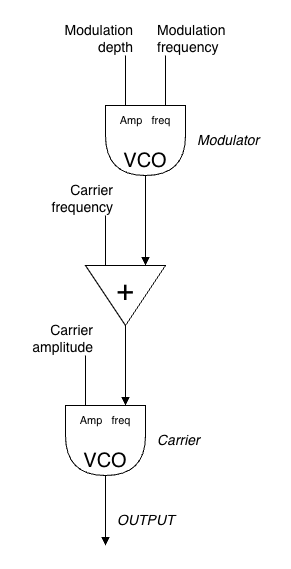

The diagram above was exported from draw.io. Its source (the exported page's mxGraphModel, read from the mxfile embedded in the PNG):
<mxGraphModel dx="708" dy="533" grid="1" gridSize="10" guides="1" tooltips="1" connect="1" arrows="1" fold="1" page="1" pageScale="1" pageWidth="827" pageHeight="1169" math="0" shadow="0">
  <root>
    <mxCell id="0" />
    <mxCell id="1" parent="0" />
    <mxCell id="2" style="edgeStyle=orthogonalEdgeStyle;rounded=0;orthogonalLoop=1;jettySize=auto;html=1;entryX=0;entryY=0.25;entryDx=0;entryDy=0;endArrow=block;endFill=1;" edge="1" source="3" target="8" parent="1">
      <mxGeometry relative="1" as="geometry">
        <Array as="points">
          <mxPoint x="240" y="660" />
          <mxPoint x="240" y="660" />
        </Array>
      </mxGeometry>
    </mxCell>
    <mxCell id="3" value="&lt;div&gt;&lt;font style=&quot;font-size: 11px;&quot;&gt;Amp&amp;nbsp; &amp;nbsp;freq&lt;/font&gt;&lt;/div&gt;&lt;div&gt;&lt;font style=&quot;font-size: 18px;&quot;&gt;&amp;nbsp;&lt;/font&gt;&lt;/div&gt;&lt;span style=&quot;font-size: 20px;&quot;&gt;VCO&lt;/span&gt;" style="shape=delay;whiteSpace=wrap;html=1;direction=south;verticalAlign=bottom;" vertex="1" parent="1">
      <mxGeometry x="200" y="550" width="80" height="70" as="geometry" />
    </mxCell>
    <mxCell id="4" value="" style="endArrow=none;html=1;rounded=0;" edge="1" parent="1">
      <mxGeometry width="50" height="50" relative="1" as="geometry">
        <mxPoint x="220" y="550" as="sourcePoint" />
        <mxPoint x="220" y="500" as="targetPoint" />
      </mxGeometry>
    </mxCell>
    <mxCell id="5" value="" style="endArrow=none;html=1;rounded=0;" edge="1" parent="1">
      <mxGeometry width="50" height="50" relative="1" as="geometry">
        <mxPoint x="260" y="550" as="sourcePoint" />
        <mxPoint x="260" y="500" as="targetPoint" />
      </mxGeometry>
    </mxCell>
    <mxCell id="6" value="&lt;span style=&quot;color: rgb(0, 0, 0); font-family: Helvetica; font-style: normal; font-variant-ligatures: normal; font-variant-caps: normal; font-weight: 400; letter-spacing: normal; orphans: 2; text-indent: 0px; text-transform: none; widows: 2; word-spacing: 0px; -webkit-text-stroke-width: 0px; white-space: normal; text-decoration-thickness: initial; text-decoration-style: initial; text-decoration-color: initial; float: none; display: inline !important;&quot;&gt;&lt;font style=&quot;font-size: 14px;&quot;&gt;Modulation depth&lt;/font&gt;&lt;/span&gt;" style="text;whiteSpace=wrap;html=1;align=right;labelBackgroundColor=none;" vertex="1" parent="1">
      <mxGeometry x="150" y="460" width="80" height="50" as="geometry" />
    </mxCell>
    <mxCell id="7" value="&lt;span style=&quot;color: rgb(0, 0, 0); font-family: Helvetica; font-style: normal; font-variant-ligatures: normal; font-variant-caps: normal; font-weight: 400; letter-spacing: normal; orphans: 2; text-indent: 0px; text-transform: none; widows: 2; word-spacing: 0px; -webkit-text-stroke-width: 0px; white-space: normal; text-decoration-thickness: initial; text-decoration-style: initial; text-decoration-color: initial; float: none; display: inline !important;&quot;&gt;&lt;font style=&quot;font-size: 14px;&quot;&gt;Modulation frequency&lt;/font&gt;&lt;/span&gt;" style="text;whiteSpace=wrap;html=1;align=left;labelBackgroundColor=none;" vertex="1" parent="1">
      <mxGeometry x="250" y="460" width="80" height="50" as="geometry" />
    </mxCell>
    <mxCell id="8" value="&lt;font style=&quot;font-size: 30px;&quot;&gt;+&lt;/font&gt;" style="triangle;whiteSpace=wrap;html=1;direction=south;verticalAlign=top;" vertex="1" parent="1">
      <mxGeometry x="180" y="710" width="80" height="60" as="geometry" />
    </mxCell>
    <mxCell id="9" value="" style="endArrow=none;html=1;rounded=0;" edge="1" parent="1">
      <mxGeometry width="50" height="50" relative="1" as="geometry">
        <mxPoint x="200" y="710" as="sourcePoint" />
        <mxPoint x="200" y="660" as="targetPoint" />
      </mxGeometry>
    </mxCell>
    <mxCell id="10" value="&lt;span style=&quot;color: rgb(0, 0, 0); font-family: Helvetica; font-style: normal; font-variant-ligatures: normal; font-variant-caps: normal; font-weight: 400; letter-spacing: normal; orphans: 2; text-indent: 0px; text-transform: none; widows: 2; word-spacing: 0px; -webkit-text-stroke-width: 0px; white-space: normal; text-decoration-thickness: initial; text-decoration-style: initial; text-decoration-color: initial; float: none; display: inline !important;&quot;&gt;&lt;font style=&quot;font-size: 14px;&quot;&gt;Carrier frequency&lt;/font&gt;&lt;/span&gt;" style="text;whiteSpace=wrap;html=1;align=right;labelBackgroundColor=none;" vertex="1" parent="1">
      <mxGeometry x="130" y="620" width="80" height="50" as="geometry" />
    </mxCell>
    <mxCell id="11" value="&lt;div&gt;&lt;font style=&quot;font-size: 11px;&quot;&gt;Amp&amp;nbsp; &amp;nbsp;freq&lt;/font&gt;&lt;/div&gt;&lt;div&gt;&lt;font style=&quot;font-size: 18px;&quot;&gt;&amp;nbsp;&lt;/font&gt;&lt;/div&gt;&lt;span style=&quot;font-size: 20px;&quot;&gt;VCO&lt;/span&gt;" style="shape=delay;whiteSpace=wrap;html=1;direction=south;verticalAlign=bottom;" vertex="1" parent="1">
      <mxGeometry x="160" y="850" width="80" height="70" as="geometry" />
    </mxCell>
    <mxCell id="12" style="edgeStyle=orthogonalEdgeStyle;rounded=0;orthogonalLoop=1;jettySize=auto;html=1;entryX=0;entryY=0.25;entryDx=0;entryDy=0;endArrow=block;endFill=1;exitX=1;exitY=0.5;exitDx=0;exitDy=0;" edge="1" source="8" target="11" parent="1">
      <mxGeometry relative="1" as="geometry">
        <mxPoint x="310" y="760" as="sourcePoint" />
        <mxPoint x="310" y="850" as="targetPoint" />
        <Array as="points">
          <mxPoint x="220" y="800" />
          <mxPoint x="220" y="800" />
        </Array>
      </mxGeometry>
    </mxCell>
    <mxCell id="13" value="&lt;span style=&quot;color: rgb(0, 0, 0); font-family: Helvetica; font-variant-ligatures: normal; font-variant-caps: normal; font-weight: 400; letter-spacing: normal; orphans: 2; text-indent: 0px; text-transform: none; widows: 2; word-spacing: 0px; -webkit-text-stroke-width: 0px; white-space: normal; text-decoration-thickness: initial; text-decoration-style: initial; text-decoration-color: initial; float: none; display: inline !important;&quot;&gt;&lt;font style=&quot;font-size: 14px;&quot;&gt;&lt;i&gt;Modulator&lt;/i&gt;&lt;/font&gt;&lt;/span&gt;" style="text;whiteSpace=wrap;html=1;align=left;labelBackgroundColor=none;verticalAlign=middle;" vertex="1" parent="1">
      <mxGeometry x="290" y="570" width="80" height="30" as="geometry" />
    </mxCell>
    <mxCell id="14" value="&lt;span style=&quot;font-size: 14px;&quot;&gt;&lt;i&gt;Carrier&lt;/i&gt;&lt;/span&gt;" style="text;whiteSpace=wrap;html=1;align=left;labelBackgroundColor=none;verticalAlign=middle;" vertex="1" parent="1">
      <mxGeometry x="250" y="870" width="80" height="30" as="geometry" />
    </mxCell>
    <mxCell id="15" value="" style="endArrow=none;html=1;rounded=0;" edge="1" parent="1">
      <mxGeometry width="50" height="50" relative="1" as="geometry">
        <mxPoint x="180" y="850" as="sourcePoint" />
        <mxPoint x="180" y="800" as="targetPoint" />
      </mxGeometry>
    </mxCell>
    <mxCell id="16" value="&lt;span style=&quot;color: rgb(0, 0, 0); font-family: Helvetica; font-style: normal; font-variant-ligatures: normal; font-variant-caps: normal; font-weight: 400; letter-spacing: normal; orphans: 2; text-indent: 0px; text-transform: none; widows: 2; word-spacing: 0px; -webkit-text-stroke-width: 0px; white-space: normal; text-decoration-thickness: initial; text-decoration-style: initial; text-decoration-color: initial; float: none; display: inline !important;&quot;&gt;&lt;font style=&quot;font-size: 14px;&quot;&gt;Carrier amplitude&lt;/font&gt;&lt;/span&gt;" style="text;whiteSpace=wrap;html=1;align=right;labelBackgroundColor=none;" vertex="1" parent="1">
      <mxGeometry x="110" y="760" width="80" height="50" as="geometry" />
    </mxCell>
    <mxCell id="17" style="edgeStyle=orthogonalEdgeStyle;rounded=0;orthogonalLoop=1;jettySize=auto;html=1;endArrow=block;endFill=1;exitX=1;exitY=0.5;exitDx=0;exitDy=0;" edge="1" source="11" parent="1">
      <mxGeometry relative="1" as="geometry">
        <mxPoint x="350" y="900" as="sourcePoint" />
        <mxPoint x="200" y="990" as="targetPoint" />
        <Array as="points">
          <mxPoint x="200" y="960" />
          <mxPoint x="200" y="960" />
        </Array>
      </mxGeometry>
    </mxCell>
    <mxCell id="18" value="&lt;span style=&quot;font-size: 14px;&quot;&gt;&lt;i&gt;OUTPUT&lt;/i&gt;&lt;/span&gt;" style="text;whiteSpace=wrap;html=1;align=left;labelBackgroundColor=none;verticalAlign=middle;" vertex="1" parent="1">
      <mxGeometry x="210" y="950" width="80" height="30" as="geometry" />
    </mxCell>
  </root>
</mxGraphModel>